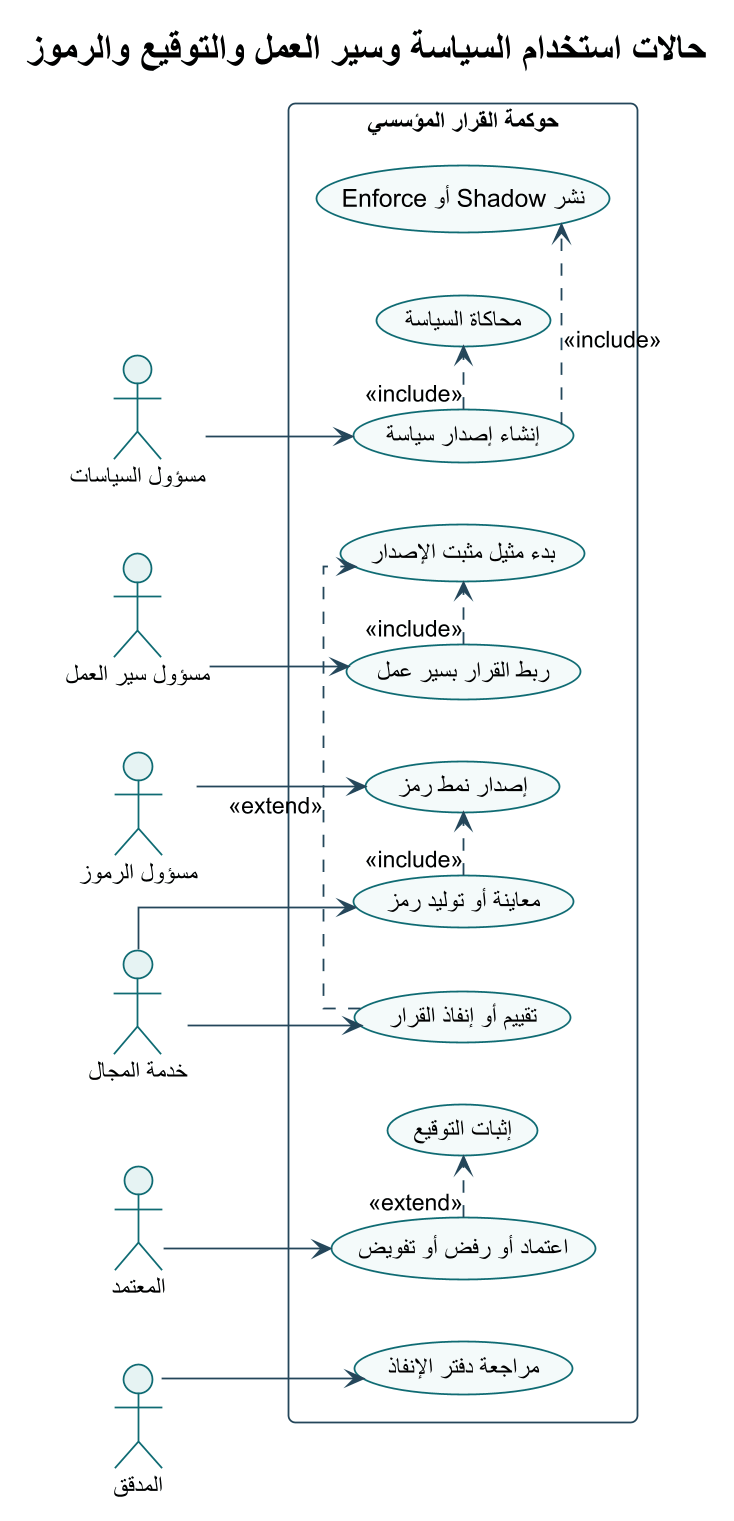

The diagram above was rendered by PlantUML. Its source (embedded in the PNG):
@startuml
!theme plain
skinparam backgroundColor #FFFFFF
skinparam defaultFontName Arial
skinparam shadowing false
skinparam roundcorner 8
skinparam linetype ortho
skinparam dpi 170
skinparam ArrowColor #24465A
skinparam ActorBorderColor #0F6B73
skinparam ActorBackgroundColor #E6F3F3
skinparam UsecaseBorderColor #0F6B73
skinparam UsecaseBackgroundColor #F4FAFA
skinparam RectangleBorderColor #24465A
skinparam RectangleBackgroundColor #F8FBFC
skinparam ComponentBorderColor #24465A
skinparam ComponentBackgroundColor #F4F7F8
skinparam ClassBorderColor #24465A
skinparam ClassBackgroundColor #F8FBFC
skinparam SequenceLifeLineBorderColor #78909C
skinparam SequenceParticipantBorderColor #24465A
skinparam SequenceParticipantBackgroundColor #F4F7F8

title حالات استخدام السياسة وسير العمل والتوقيع والرموز
left to right direction
actor "مسؤول السياسات" as PolicyOfficer
actor "مسؤول سير العمل" as WorkflowOfficer
actor "مسؤول الرموز" as CodeOfficer
actor "خدمة المجال" as Service
actor "المعتمد" as Approver
actor "المدقق" as Auditor
rectangle "حوكمة القرار المؤسسي" {
  usecase "إنشاء إصدار سياسة" as P1
  usecase "محاكاة السياسة" as P2
  usecase "نشر Shadow أو Enforce" as P3
  usecase "تقييم أو إنفاذ القرار" as P4
  usecase "ربط القرار بسير عمل" as W1
  usecase "بدء مثيل مثبت الإصدار" as W2
  usecase "اعتماد أو رفض أو تفويض" as W3
  usecase "إثبات التوقيع" as W4
  usecase "إصدار نمط رمز" as C1
  usecase "معاينة أو توليد رمز" as C2
  usecase "مراجعة دفتر الإنفاذ" as A1
}
PolicyOfficer --> P1
P1 .> P2 : <<include>>
P1 .> P3 : <<include>>
Service --> P4
WorkflowOfficer --> W1
P4 .> W2 : <<extend>>
W1 .> W2 : <<include>>
Approver --> W3
W3 .> W4 : <<extend>>
CodeOfficer --> C1
Service --> C2
C2 .> C1 : <<include>>
Auditor --> A1
@enduml